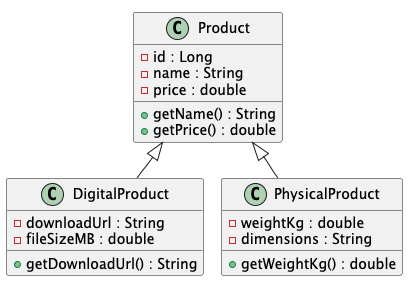

The diagram above was rendered by PlantUML. Its source (embedded in the PNG):
@startuml
class Product {
  - id : Long
  - name : String
  - price : double
  + getName() : String
  + getPrice() : double
}

class DigitalProduct {
  - downloadUrl : String
  - fileSizeMB : double
  + getDownloadUrl() : String
}

class PhysicalProduct {
  - weightKg : double
  - dimensions : String
  + getWeightKg() : double
}

Product <|-- DigitalProduct
Product <|-- PhysicalProduct
@enduml